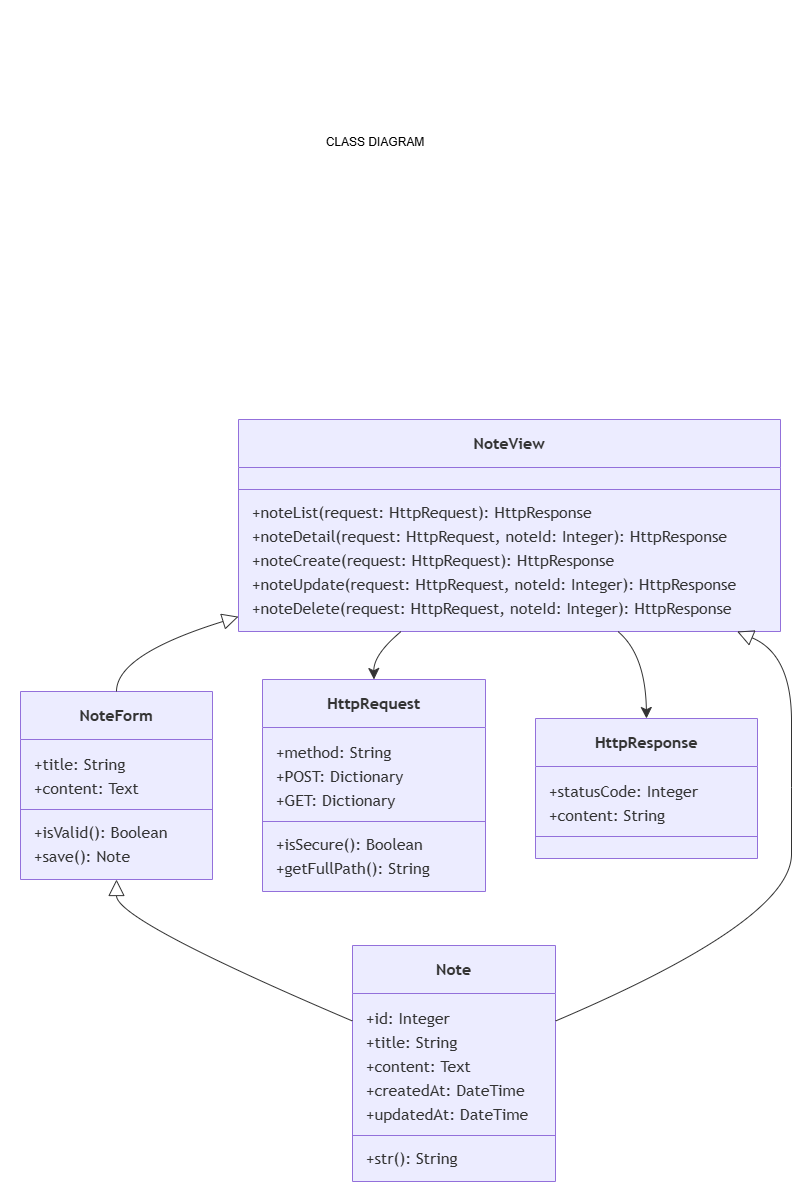

The diagram above was exported from draw.io. Its source (the exported page's mxGraphModel, read from the mxfile embedded in the PNG):
<mxGraphModel dx="1277" dy="1947" grid="1" gridSize="10" guides="1" tooltips="1" connect="1" arrows="1" fold="1" page="1" pageScale="1" pageWidth="827" pageHeight="1169" math="0" shadow="0">
  <root>
    <mxCell id="0" />
    <mxCell id="1" parent="0" />
    <UserObject label="" mermaidData="{&#10;  &quot;data&quot;: &quot;classDiagram\n  class Note {\n    +id: Integer\n    +title: String\n    +content: Text\n    +createdAt: DateTime\n    +updatedAt: DateTime\n    +__str__(): String\n  }\n  class NoteForm {\n    +title: String\n    +content: Text\n    +isValid(): Boolean\n    +save(): Note\n  }\n  class NoteView {\n    +noteList(request: HttpRequest): HttpResponse\n    +noteDetail(request: HttpRequest, noteId: Integer): HttpResponse\n    +noteCreate(request: HttpRequest): HttpResponse\n    +noteUpdate(request: HttpRequest, noteId: Integer): HttpResponse\n    +noteDelete(request: HttpRequest, noteId: Integer): HttpResponse\n  }\n  class HttpRequest {\n    +method: String\n    +POST: Dictionary\n    +GET: Dictionary\n    +isSecure(): Boolean\n    +getFullPath(): String\n  }\n  class HttpResponse {\n    +statusCode: Integer\n    +content: String\n  }\n  NoteForm &lt;|-- Note\n  NoteView &lt;|-- NoteForm\n  NoteView &lt;|-- Note\n  NoteView --&gt; HttpRequest\n  NoteView --&gt; HttpResponse\n  NoteView --&gt;&gt; NoteForm\n  NoteView --&gt;&gt; Note\n  HttpRequest --&gt;&gt; NoteView\n  HttpResponse --&gt;&gt; NoteView&quot;,&#10;  &quot;config&quot;: null&#10;}" id="yHU736okuUQzq8ii3o1_-70">
      <mxCell connectable="0" parent="1" style="group;transparentBounds=1;editIcon=1;lockedGroup=0;groupPadding=20;" vertex="1">
        <mxGeometry as="geometry" />
      </mxCell>
    </UserObject>
    <UserObject label="&lt;b&gt;Note&lt;/b&gt;" mermaidId="n:Note" mermaidBaseStyle="swimlane;html=1;fontStyle=0;fontSize=16;align=center;verticalAlign=middle;horizontal=1;childLayout=stackLayout;startSize=48;horizontalStack=0;resizeParent=1;resizeParentMax=0;resizeLast=0;collapsible=0;marginTop=12;marginBottom=12;stackSpacing=0;swimlaneFillColor=light-dark(#ECECFF,#1f2020);whiteSpace=wrap;fillColor=light-dark(#ECECFF,#1f2020);strokeColor=light-dark(#9370DB,#cccccc);fontColor=light-dark(#333333,#cccccc);fontFamily=Trebuchet MS,Verdana,Arial,sans-serif;" mermaidBaseValue="&lt;b&gt;Note&lt;/b&gt;" id="yHU736okuUQzq8ii3o1_-71">
      <mxCell parent="yHU736okuUQzq8ii3o1_-70" style="swimlane;html=1;fontStyle=0;fontSize=16;align=center;verticalAlign=middle;horizontal=1;childLayout=stackLayout;startSize=48;horizontalStack=0;resizeParent=1;resizeParentMax=0;resizeLast=0;collapsible=0;marginTop=12;marginBottom=12;stackSpacing=0;swimlaneFillColor=light-dark(#ECECFF,#1f2020);whiteSpace=wrap;fillColor=light-dark(#ECECFF,#1f2020);strokeColor=light-dark(#9370DB,#cccccc);fontColor=light-dark(#333333,#cccccc);fontFamily=Trebuchet MS,Verdana,Arial,sans-serif;" vertex="1">
        <mxGeometry height="236" width="203" x="752" y="936" as="geometry" />
      </mxCell>
    </UserObject>
    <mxCell id="yHU736okuUQzq8ii3o1_-72" parent="yHU736okuUQzq8ii3o1_-71" style="text;fontSize=16;strokeColor=none;fillColor=none;align=left;verticalAlign=middle;spacingLeft=12;spacingRight=12;overflow=hidden;rotatable=0;points=[[0,0.5],[1,0.5]];portConstraint=eastwest;fontFamily=Trebuchet MS,Verdana,Arial,sans-serif;fontColor=light-dark(#333333,#cccccc);" value="+id: Integer" vertex="1">
      <mxGeometry height="24" width="203" y="60" as="geometry" />
    </mxCell>
    <mxCell id="yHU736okuUQzq8ii3o1_-73" parent="yHU736okuUQzq8ii3o1_-71" style="text;fontSize=16;strokeColor=none;fillColor=none;align=left;verticalAlign=middle;spacingLeft=12;spacingRight=12;overflow=hidden;rotatable=0;points=[[0,0.5],[1,0.5]];portConstraint=eastwest;fontFamily=Trebuchet MS,Verdana,Arial,sans-serif;fontColor=light-dark(#333333,#cccccc);" value="+title: String" vertex="1">
      <mxGeometry height="24" width="203" y="84" as="geometry" />
    </mxCell>
    <mxCell id="yHU736okuUQzq8ii3o1_-74" parent="yHU736okuUQzq8ii3o1_-71" style="text;fontSize=16;strokeColor=none;fillColor=none;align=left;verticalAlign=middle;spacingLeft=12;spacingRight=12;overflow=hidden;rotatable=0;points=[[0,0.5],[1,0.5]];portConstraint=eastwest;fontFamily=Trebuchet MS,Verdana,Arial,sans-serif;fontColor=light-dark(#333333,#cccccc);" value="+content: Text" vertex="1">
      <mxGeometry height="24" width="203" y="108" as="geometry" />
    </mxCell>
    <mxCell id="yHU736okuUQzq8ii3o1_-75" parent="yHU736okuUQzq8ii3o1_-71" style="text;fontSize=16;strokeColor=none;fillColor=none;align=left;verticalAlign=middle;spacingLeft=12;spacingRight=12;overflow=hidden;rotatable=0;points=[[0,0.5],[1,0.5]];portConstraint=eastwest;fontFamily=Trebuchet MS,Verdana,Arial,sans-serif;fontColor=light-dark(#333333,#cccccc);" value="+createdAt: DateTime" vertex="1">
      <mxGeometry height="24" width="203" y="132" as="geometry" />
    </mxCell>
    <mxCell id="yHU736okuUQzq8ii3o1_-76" parent="yHU736okuUQzq8ii3o1_-71" style="text;fontSize=16;strokeColor=none;fillColor=none;align=left;verticalAlign=middle;spacingLeft=12;spacingRight=12;overflow=hidden;rotatable=0;points=[[0,0.5],[1,0.5]];portConstraint=eastwest;fontFamily=Trebuchet MS,Verdana,Arial,sans-serif;fontColor=light-dark(#333333,#cccccc);" value="+updatedAt: DateTime" vertex="1">
      <mxGeometry height="24" width="203" y="156" as="geometry" />
    </mxCell>
    <mxCell id="yHU736okuUQzq8ii3o1_-77" parent="yHU736okuUQzq8ii3o1_-71" style="line;strokeWidth=1;fillColor=none;spacingLeft=3;spacingRight=3;rotatable=0;points=[];strokeColor=inherit;" vertex="1">
      <mxGeometry height="20" width="203" y="180" as="geometry" />
    </mxCell>
    <mxCell id="yHU736okuUQzq8ii3o1_-78" parent="yHU736okuUQzq8ii3o1_-71" style="text;fontSize=16;strokeColor=none;fillColor=none;align=left;verticalAlign=middle;spacingLeft=12;spacingRight=12;overflow=hidden;rotatable=0;points=[[0,0.5],[1,0.5]];portConstraint=eastwest;fontFamily=Trebuchet MS,Verdana,Arial,sans-serif;fontColor=light-dark(#333333,#cccccc);" value="+str(): String" vertex="1">
      <mxGeometry height="24" width="203" y="200" as="geometry" />
    </mxCell>
    <UserObject label="&lt;b&gt;NoteForm&lt;/b&gt;" mermaidId="n:NoteForm" mermaidBaseStyle="swimlane;html=1;fontStyle=0;fontSize=16;align=center;verticalAlign=middle;horizontal=1;childLayout=stackLayout;startSize=48;horizontalStack=0;resizeParent=1;resizeParentMax=0;resizeLast=0;collapsible=0;marginTop=12;marginBottom=12;stackSpacing=0;swimlaneFillColor=light-dark(#ECECFF,#1f2020);whiteSpace=wrap;fillColor=light-dark(#ECECFF,#1f2020);strokeColor=light-dark(#9370DB,#cccccc);fontColor=light-dark(#333333,#cccccc);fontFamily=Trebuchet MS,Verdana,Arial,sans-serif;" mermaidBaseValue="&lt;b&gt;NoteForm&lt;/b&gt;" id="yHU736okuUQzq8ii3o1_-79">
      <mxCell parent="yHU736okuUQzq8ii3o1_-70" style="swimlane;html=1;fontStyle=0;fontSize=16;align=center;verticalAlign=middle;horizontal=1;childLayout=stackLayout;startSize=48;horizontalStack=0;resizeParent=1;resizeParentMax=0;resizeLast=0;collapsible=0;marginTop=12;marginBottom=12;stackSpacing=0;swimlaneFillColor=light-dark(#ECECFF,#1f2020);whiteSpace=wrap;fillColor=light-dark(#ECECFF,#1f2020);strokeColor=light-dark(#9370DB,#cccccc);fontColor=light-dark(#333333,#cccccc);fontFamily=Trebuchet MS,Verdana,Arial,sans-serif;" vertex="1">
        <mxGeometry height="188" width="192" x="420" y="682" as="geometry" />
      </mxCell>
    </UserObject>
    <mxCell id="yHU736okuUQzq8ii3o1_-80" parent="yHU736okuUQzq8ii3o1_-79" style="text;fontSize=16;strokeColor=none;fillColor=none;align=left;verticalAlign=middle;spacingLeft=12;spacingRight=12;overflow=hidden;rotatable=0;points=[[0,0.5],[1,0.5]];portConstraint=eastwest;fontFamily=Trebuchet MS,Verdana,Arial,sans-serif;fontColor=light-dark(#333333,#cccccc);" value="+title: String" vertex="1">
      <mxGeometry height="24" width="192" y="60" as="geometry" />
    </mxCell>
    <mxCell id="yHU736okuUQzq8ii3o1_-81" parent="yHU736okuUQzq8ii3o1_-79" style="text;fontSize=16;strokeColor=none;fillColor=none;align=left;verticalAlign=middle;spacingLeft=12;spacingRight=12;overflow=hidden;rotatable=0;points=[[0,0.5],[1,0.5]];portConstraint=eastwest;fontFamily=Trebuchet MS,Verdana,Arial,sans-serif;fontColor=light-dark(#333333,#cccccc);" value="+content: Text" vertex="1">
      <mxGeometry height="24" width="192" y="84" as="geometry" />
    </mxCell>
    <mxCell id="yHU736okuUQzq8ii3o1_-82" parent="yHU736okuUQzq8ii3o1_-79" style="line;strokeWidth=1;fillColor=none;spacingLeft=3;spacingRight=3;rotatable=0;points=[];strokeColor=inherit;" vertex="1">
      <mxGeometry height="20" width="192" y="108" as="geometry" />
    </mxCell>
    <mxCell id="yHU736okuUQzq8ii3o1_-83" parent="yHU736okuUQzq8ii3o1_-79" style="text;fontSize=16;strokeColor=none;fillColor=none;align=left;verticalAlign=middle;spacingLeft=12;spacingRight=12;overflow=hidden;rotatable=0;points=[[0,0.5],[1,0.5]];portConstraint=eastwest;fontFamily=Trebuchet MS,Verdana,Arial,sans-serif;fontColor=light-dark(#333333,#cccccc);" value="+isValid(): Boolean" vertex="1">
      <mxGeometry height="24" width="192" y="128" as="geometry" />
    </mxCell>
    <mxCell id="yHU736okuUQzq8ii3o1_-84" parent="yHU736okuUQzq8ii3o1_-79" style="text;fontSize=16;strokeColor=none;fillColor=none;align=left;verticalAlign=middle;spacingLeft=12;spacingRight=12;overflow=hidden;rotatable=0;points=[[0,0.5],[1,0.5]];portConstraint=eastwest;fontFamily=Trebuchet MS,Verdana,Arial,sans-serif;fontColor=light-dark(#333333,#cccccc);" value="+save(): Note" vertex="1">
      <mxGeometry height="24" width="192" y="152" as="geometry" />
    </mxCell>
    <UserObject label="&lt;b&gt;NoteView&lt;/b&gt;" mermaidId="n:NoteView" mermaidBaseStyle="swimlane;html=1;fontStyle=0;fontSize=16;align=center;verticalAlign=middle;horizontal=1;childLayout=stackLayout;startSize=48;horizontalStack=0;resizeParent=1;resizeParentMax=0;resizeLast=0;collapsible=0;marginTop=12;marginBottom=12;stackSpacing=0;swimlaneFillColor=light-dark(#ECECFF,#1f2020);whiteSpace=wrap;fillColor=light-dark(#ECECFF,#1f2020);strokeColor=light-dark(#9370DB,#cccccc);fontColor=light-dark(#333333,#cccccc);fontFamily=Trebuchet MS,Verdana,Arial,sans-serif;" mermaidBaseValue="&lt;b&gt;NoteView&lt;/b&gt;" id="yHU736okuUQzq8ii3o1_-85">
      <mxCell parent="yHU736okuUQzq8ii3o1_-70" style="swimlane;html=1;fontStyle=0;fontSize=16;align=center;verticalAlign=middle;horizontal=1;childLayout=stackLayout;startSize=48;horizontalStack=0;resizeParent=1;resizeParentMax=0;resizeLast=0;collapsible=0;marginTop=12;marginBottom=12;stackSpacing=0;swimlaneFillColor=light-dark(#ECECFF,#1f2020);whiteSpace=wrap;fillColor=light-dark(#ECECFF,#1f2020);strokeColor=light-dark(#9370DB,#cccccc);fontColor=light-dark(#333333,#cccccc);fontFamily=Trebuchet MS,Verdana,Arial,sans-serif;" vertex="1">
        <mxGeometry height="212" width="542" x="638" y="410" as="geometry" />
      </mxCell>
    </UserObject>
    <mxCell id="yHU736okuUQzq8ii3o1_-86" parent="yHU736okuUQzq8ii3o1_-85" style="line;strokeWidth=1;fillColor=none;spacingLeft=3;spacingRight=3;rotatable=0;points=[];strokeColor=inherit;" vertex="1">
      <mxGeometry height="20" width="542" y="60" as="geometry" />
    </mxCell>
    <mxCell id="yHU736okuUQzq8ii3o1_-87" parent="yHU736okuUQzq8ii3o1_-85" style="text;fontSize=16;strokeColor=none;fillColor=none;align=left;verticalAlign=middle;spacingLeft=12;spacingRight=12;overflow=hidden;rotatable=0;points=[[0,0.5],[1,0.5]];portConstraint=eastwest;fontFamily=Trebuchet MS,Verdana,Arial,sans-serif;fontColor=light-dark(#333333,#cccccc);" value="+noteList(request: HttpRequest): HttpResponse" vertex="1">
      <mxGeometry height="24" width="542" y="80" as="geometry" />
    </mxCell>
    <mxCell id="yHU736okuUQzq8ii3o1_-88" parent="yHU736okuUQzq8ii3o1_-85" style="text;fontSize=16;strokeColor=none;fillColor=none;align=left;verticalAlign=middle;spacingLeft=12;spacingRight=12;overflow=hidden;rotatable=0;points=[[0,0.5],[1,0.5]];portConstraint=eastwest;fontFamily=Trebuchet MS,Verdana,Arial,sans-serif;fontColor=light-dark(#333333,#cccccc);" value="+noteDetail(request: HttpRequest, noteId: Integer): HttpResponse" vertex="1">
      <mxGeometry height="24" width="542" y="104" as="geometry" />
    </mxCell>
    <mxCell id="yHU736okuUQzq8ii3o1_-89" parent="yHU736okuUQzq8ii3o1_-85" style="text;fontSize=16;strokeColor=none;fillColor=none;align=left;verticalAlign=middle;spacingLeft=12;spacingRight=12;overflow=hidden;rotatable=0;points=[[0,0.5],[1,0.5]];portConstraint=eastwest;fontFamily=Trebuchet MS,Verdana,Arial,sans-serif;fontColor=light-dark(#333333,#cccccc);" value="+noteCreate(request: HttpRequest): HttpResponse" vertex="1">
      <mxGeometry height="24" width="542" y="128" as="geometry" />
    </mxCell>
    <mxCell id="yHU736okuUQzq8ii3o1_-90" parent="yHU736okuUQzq8ii3o1_-85" style="text;fontSize=16;strokeColor=none;fillColor=none;align=left;verticalAlign=middle;spacingLeft=12;spacingRight=12;overflow=hidden;rotatable=0;points=[[0,0.5],[1,0.5]];portConstraint=eastwest;fontFamily=Trebuchet MS,Verdana,Arial,sans-serif;fontColor=light-dark(#333333,#cccccc);" value="+noteUpdate(request: HttpRequest, noteId: Integer): HttpResponse" vertex="1">
      <mxGeometry height="24" width="542" y="152" as="geometry" />
    </mxCell>
    <mxCell id="yHU736okuUQzq8ii3o1_-91" parent="yHU736okuUQzq8ii3o1_-85" style="text;fontSize=16;strokeColor=none;fillColor=none;align=left;verticalAlign=middle;spacingLeft=12;spacingRight=12;overflow=hidden;rotatable=0;points=[[0,0.5],[1,0.5]];portConstraint=eastwest;fontFamily=Trebuchet MS,Verdana,Arial,sans-serif;fontColor=light-dark(#333333,#cccccc);" value="+noteDelete(request: HttpRequest, noteId: Integer): HttpResponse" vertex="1">
      <mxGeometry height="24" width="542" y="176" as="geometry" />
    </mxCell>
    <UserObject label="&lt;b&gt;HttpRequest&lt;/b&gt;" mermaidId="n:HttpRequest" mermaidBaseStyle="swimlane;html=1;fontStyle=0;fontSize=16;align=center;verticalAlign=middle;horizontal=1;childLayout=stackLayout;startSize=48;horizontalStack=0;resizeParent=1;resizeParentMax=0;resizeLast=0;collapsible=0;marginTop=12;marginBottom=12;stackSpacing=0;swimlaneFillColor=light-dark(#ECECFF,#1f2020);whiteSpace=wrap;fillColor=light-dark(#ECECFF,#1f2020);strokeColor=light-dark(#9370DB,#cccccc);fontColor=light-dark(#333333,#cccccc);fontFamily=Trebuchet MS,Verdana,Arial,sans-serif;" mermaidBaseValue="&lt;b&gt;HttpRequest&lt;/b&gt;" id="yHU736okuUQzq8ii3o1_-92">
      <mxCell parent="yHU736okuUQzq8ii3o1_-70" style="swimlane;html=1;fontStyle=0;fontSize=16;align=center;verticalAlign=middle;horizontal=1;childLayout=stackLayout;startSize=48;horizontalStack=0;resizeParent=1;resizeParentMax=0;resizeLast=0;collapsible=0;marginTop=12;marginBottom=12;stackSpacing=0;swimlaneFillColor=light-dark(#ECECFF,#1f2020);whiteSpace=wrap;fillColor=light-dark(#ECECFF,#1f2020);strokeColor=light-dark(#9370DB,#cccccc);fontColor=light-dark(#333333,#cccccc);fontFamily=Trebuchet MS,Verdana,Arial,sans-serif;" vertex="1">
        <mxGeometry height="212" width="223" x="662" y="670" as="geometry" />
      </mxCell>
    </UserObject>
    <mxCell id="yHU736okuUQzq8ii3o1_-93" parent="yHU736okuUQzq8ii3o1_-92" style="text;fontSize=16;strokeColor=none;fillColor=none;align=left;verticalAlign=middle;spacingLeft=12;spacingRight=12;overflow=hidden;rotatable=0;points=[[0,0.5],[1,0.5]];portConstraint=eastwest;fontFamily=Trebuchet MS,Verdana,Arial,sans-serif;fontColor=light-dark(#333333,#cccccc);" value="+method: String" vertex="1">
      <mxGeometry height="24" width="223" y="60" as="geometry" />
    </mxCell>
    <mxCell id="yHU736okuUQzq8ii3o1_-94" parent="yHU736okuUQzq8ii3o1_-92" style="text;fontSize=16;strokeColor=none;fillColor=none;align=left;verticalAlign=middle;spacingLeft=12;spacingRight=12;overflow=hidden;rotatable=0;points=[[0,0.5],[1,0.5]];portConstraint=eastwest;fontFamily=Trebuchet MS,Verdana,Arial,sans-serif;fontColor=light-dark(#333333,#cccccc);" value="+POST: Dictionary" vertex="1">
      <mxGeometry height="24" width="223" y="84" as="geometry" />
    </mxCell>
    <mxCell id="yHU736okuUQzq8ii3o1_-95" parent="yHU736okuUQzq8ii3o1_-92" style="text;fontSize=16;strokeColor=none;fillColor=none;align=left;verticalAlign=middle;spacingLeft=12;spacingRight=12;overflow=hidden;rotatable=0;points=[[0,0.5],[1,0.5]];portConstraint=eastwest;fontFamily=Trebuchet MS,Verdana,Arial,sans-serif;fontColor=light-dark(#333333,#cccccc);" value="+GET: Dictionary" vertex="1">
      <mxGeometry height="24" width="223" y="108" as="geometry" />
    </mxCell>
    <mxCell id="yHU736okuUQzq8ii3o1_-96" parent="yHU736okuUQzq8ii3o1_-92" style="line;strokeWidth=1;fillColor=none;spacingLeft=3;spacingRight=3;rotatable=0;points=[];strokeColor=inherit;" vertex="1">
      <mxGeometry height="20" width="223" y="132" as="geometry" />
    </mxCell>
    <mxCell id="yHU736okuUQzq8ii3o1_-97" parent="yHU736okuUQzq8ii3o1_-92" style="text;fontSize=16;strokeColor=none;fillColor=none;align=left;verticalAlign=middle;spacingLeft=12;spacingRight=12;overflow=hidden;rotatable=0;points=[[0,0.5],[1,0.5]];portConstraint=eastwest;fontFamily=Trebuchet MS,Verdana,Arial,sans-serif;fontColor=light-dark(#333333,#cccccc);" value="+isSecure(): Boolean" vertex="1">
      <mxGeometry height="24" width="223" y="152" as="geometry" />
    </mxCell>
    <mxCell id="yHU736okuUQzq8ii3o1_-98" parent="yHU736okuUQzq8ii3o1_-92" style="text;fontSize=16;strokeColor=none;fillColor=none;align=left;verticalAlign=middle;spacingLeft=12;spacingRight=12;overflow=hidden;rotatable=0;points=[[0,0.5],[1,0.5]];portConstraint=eastwest;fontFamily=Trebuchet MS,Verdana,Arial,sans-serif;fontColor=light-dark(#333333,#cccccc);" value="+getFullPath(): String" vertex="1">
      <mxGeometry height="24" width="223" y="176" as="geometry" />
    </mxCell>
    <UserObject label="&lt;b&gt;HttpResponse&lt;/b&gt;" mermaidId="n:HttpResponse" mermaidBaseStyle="swimlane;html=1;fontStyle=0;fontSize=16;align=center;verticalAlign=middle;horizontal=1;childLayout=stackLayout;startSize=48;horizontalStack=0;resizeParent=1;resizeParentMax=0;resizeLast=0;collapsible=0;marginTop=12;marginBottom=12;stackSpacing=0;swimlaneFillColor=light-dark(#ECECFF,#1f2020);whiteSpace=wrap;fillColor=light-dark(#ECECFF,#1f2020);strokeColor=light-dark(#9370DB,#cccccc);fontColor=light-dark(#333333,#cccccc);fontFamily=Trebuchet MS,Verdana,Arial,sans-serif;" mermaidBaseValue="&lt;b&gt;HttpResponse&lt;/b&gt;" id="yHU736okuUQzq8ii3o1_-99">
      <mxCell parent="yHU736okuUQzq8ii3o1_-70" style="swimlane;html=1;fontStyle=0;fontSize=16;align=center;verticalAlign=middle;horizontal=1;childLayout=stackLayout;startSize=48;horizontalStack=0;resizeParent=1;resizeParentMax=0;resizeLast=0;collapsible=0;marginTop=12;marginBottom=12;stackSpacing=0;swimlaneFillColor=light-dark(#ECECFF,#1f2020);whiteSpace=wrap;fillColor=light-dark(#ECECFF,#1f2020);strokeColor=light-dark(#9370DB,#cccccc);fontColor=light-dark(#333333,#cccccc);fontFamily=Trebuchet MS,Verdana,Arial,sans-serif;" vertex="1">
        <mxGeometry height="140" width="222" x="935" y="709" as="geometry" />
      </mxCell>
    </UserObject>
    <mxCell id="yHU736okuUQzq8ii3o1_-100" parent="yHU736okuUQzq8ii3o1_-99" style="text;fontSize=16;strokeColor=none;fillColor=none;align=left;verticalAlign=middle;spacingLeft=12;spacingRight=12;overflow=hidden;rotatable=0;points=[[0,0.5],[1,0.5]];portConstraint=eastwest;fontFamily=Trebuchet MS,Verdana,Arial,sans-serif;fontColor=light-dark(#333333,#cccccc);" value="+statusCode: Integer" vertex="1">
      <mxGeometry height="24" width="222" y="60" as="geometry" />
    </mxCell>
    <mxCell id="yHU736okuUQzq8ii3o1_-101" parent="yHU736okuUQzq8ii3o1_-99" style="text;fontSize=16;strokeColor=none;fillColor=none;align=left;verticalAlign=middle;spacingLeft=12;spacingRight=12;overflow=hidden;rotatable=0;points=[[0,0.5],[1,0.5]];portConstraint=eastwest;fontFamily=Trebuchet MS,Verdana,Arial,sans-serif;fontColor=light-dark(#333333,#cccccc);" value="+content: String" vertex="1">
      <mxGeometry height="24" width="222" y="84" as="geometry" />
    </mxCell>
    <mxCell id="yHU736okuUQzq8ii3o1_-102" parent="yHU736okuUQzq8ii3o1_-99" style="line;strokeWidth=1;fillColor=none;spacingLeft=3;spacingRight=3;rotatable=0;points=[];strokeColor=inherit;" vertex="1">
      <mxGeometry height="20" width="222" y="108" as="geometry" />
    </mxCell>
    <UserObject label="" mermaidId="e:NoteForm-&gt;Note#0" mermaidBaseStyle="curved=1;startArrow=block;startSize=14;startFill=0;endArrow=none;strokeColor=light-dark(#333333,#cccccc);exitX=0.5;exitY=1;entryX=0;entryY=0.32;" mermaidBaseValue="" id="yHU736okuUQzq8ii3o1_-103">
      <mxCell edge="1" parent="yHU736okuUQzq8ii3o1_-70" source="yHU736okuUQzq8ii3o1_-79" style="curved=1;startArrow=block;startSize=14;startFill=0;endArrow=none;strokeColor=light-dark(#333333,#cccccc);exitX=0.5;exitY=1;entryX=0;entryY=0.32;rounded=0;" target="yHU736okuUQzq8ii3o1_-71">
        <mxGeometry relative="1" as="geometry">
          <Array as="points">
            <mxPoint x="516" y="911" />
          </Array>
        </mxGeometry>
      </mxCell>
    </UserObject>
    <UserObject label="" mermaidId="e:NoteView-&gt;NoteForm#0" mermaidBaseStyle="curved=1;startArrow=block;startSize=14;startFill=0;endArrow=none;strokeColor=light-dark(#333333,#cccccc);exitX=0;exitY=0.93;entryX=0.5;entryY=0;" mermaidBaseValue="" id="yHU736okuUQzq8ii3o1_-104">
      <mxCell edge="1" parent="yHU736okuUQzq8ii3o1_-70" source="yHU736okuUQzq8ii3o1_-85" style="curved=1;startArrow=block;startSize=14;startFill=0;endArrow=none;strokeColor=light-dark(#333333,#cccccc);exitX=0;exitY=0.93;entryX=0.5;entryY=0;rounded=0;" target="yHU736okuUQzq8ii3o1_-79">
        <mxGeometry relative="1" as="geometry">
          <Array as="points">
            <mxPoint x="516" y="645" />
          </Array>
        </mxGeometry>
      </mxCell>
    </UserObject>
    <UserObject label="" mermaidId="e:NoteView-&gt;Note#0" mermaidBaseStyle="curved=1;startArrow=block;startSize=14;startFill=0;endArrow=none;strokeColor=light-dark(#333333,#cccccc);exitX=0.92;exitY=1;entryX=1;entryY=0.32;" mermaidBaseValue="" id="yHU736okuUQzq8ii3o1_-105">
      <mxCell edge="1" parent="yHU736okuUQzq8ii3o1_-70" source="yHU736okuUQzq8ii3o1_-85" style="curved=1;startArrow=block;startSize=14;startFill=0;endArrow=none;strokeColor=light-dark(#333333,#cccccc);exitX=0.92;exitY=1;entryX=1;entryY=0.32;rounded=0;" target="yHU736okuUQzq8ii3o1_-71">
        <mxGeometry relative="1" as="geometry">
          <Array as="points">
            <mxPoint x="1191" y="645" />
            <mxPoint x="1191" y="778" />
            <mxPoint x="1191" y="911" />
          </Array>
        </mxGeometry>
      </mxCell>
    </UserObject>
    <UserObject label="" mermaidId="e:NoteView-&gt;HttpRequest#0" mermaidBaseStyle="curved=1;startArrow=none;endArrow=classic;endSize=9;strokeColor=light-dark(#333333,#cccccc);exitX=0.3;exitY=1;entryX=0.5;entryY=0;" mermaidBaseValue="" id="yHU736okuUQzq8ii3o1_-106">
      <mxCell edge="1" parent="yHU736okuUQzq8ii3o1_-70" source="yHU736okuUQzq8ii3o1_-85" style="curved=1;startArrow=none;endArrow=classic;endSize=9;strokeColor=light-dark(#333333,#cccccc);exitX=0.3;exitY=1;entryX=0.5;entryY=0;rounded=0;" target="yHU736okuUQzq8ii3o1_-92">
        <mxGeometry relative="1" as="geometry">
          <Array as="points">
            <mxPoint x="773" y="645" />
          </Array>
        </mxGeometry>
      </mxCell>
    </UserObject>
    <UserObject label="" mermaidId="e:NoteView-&gt;HttpResponse#0" mermaidBaseStyle="curved=1;startArrow=none;endArrow=classic;endSize=9;strokeColor=light-dark(#333333,#cccccc);exitX=0.7;exitY=1;entryX=0.5;entryY=0;" mermaidBaseValue="" id="yHU736okuUQzq8ii3o1_-107">
      <mxCell edge="1" parent="yHU736okuUQzq8ii3o1_-70" source="yHU736okuUQzq8ii3o1_-85" style="curved=1;startArrow=none;endArrow=classic;endSize=9;strokeColor=light-dark(#333333,#cccccc);exitX=0.7;exitY=1;entryX=0.5;entryY=0;rounded=0;" target="yHU736okuUQzq8ii3o1_-99">
        <mxGeometry relative="1" as="geometry">
          <Array as="points">
            <mxPoint x="1045" y="645" />
          </Array>
        </mxGeometry>
      </mxCell>
    </UserObject>
    <mxCell id="yHU736okuUQzq8ii3o1_-108" parent="1" style="text;html=1;whiteSpace=wrap;strokeColor=none;fillColor=none;align=center;verticalAlign=middle;rounded=0;" value="CLASS DIAGRAM&lt;div&gt;&lt;br&gt;&lt;/div&gt;" vertex="1">
      <mxGeometry height="300" width="430" x="560" y="-10" as="geometry" />
    </mxCell>
  </root>
</mxGraphModel>